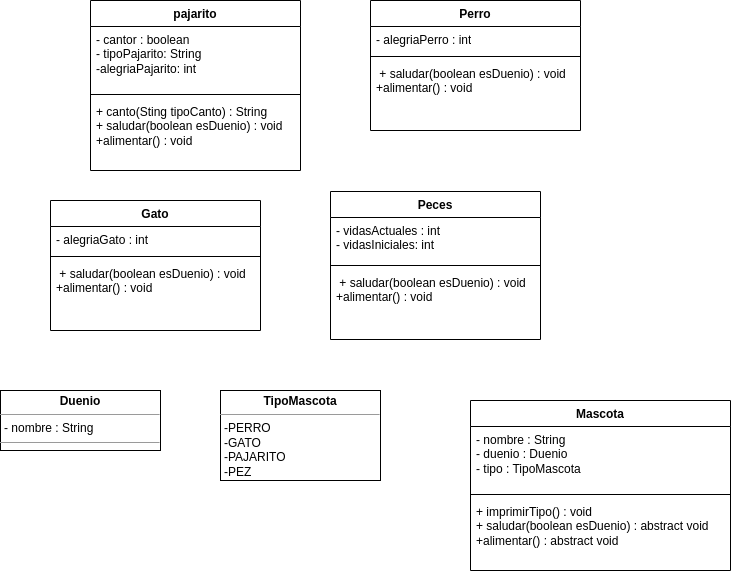

The diagram above was exported from draw.io. Its source (the exported page's mxGraphModel, read from the mxfile embedded in the PNG):
<mxGraphModel dx="806" dy="1632" grid="1" gridSize="10" guides="1" tooltips="1" connect="1" arrows="1" fold="1" page="1" pageScale="1" pageWidth="827" pageHeight="1169" math="0" shadow="0">
  <root>
    <mxCell id="0" />
    <mxCell id="1" parent="0" />
    <mxCell id="hw6pZnDGYlyYqktHyivg-17" value="pajarito" style="swimlane;fontStyle=1;align=center;verticalAlign=top;childLayout=stackLayout;horizontal=1;startSize=26;horizontalStack=0;resizeParent=1;resizeParentMax=0;resizeLast=0;collapsible=1;marginBottom=0;whiteSpace=wrap;html=1;" vertex="1" parent="1">
      <mxGeometry x="130" y="-1130" width="210" height="170" as="geometry" />
    </mxCell>
    <mxCell id="hw6pZnDGYlyYqktHyivg-18" value="- cantor : boolean&lt;br&gt;- tipoPajarito: String&lt;br&gt;-alegriaPajarito: int" style="text;strokeColor=none;fillColor=none;align=left;verticalAlign=top;spacingLeft=4;spacingRight=4;overflow=hidden;rotatable=0;points=[[0,0.5],[1,0.5]];portConstraint=eastwest;whiteSpace=wrap;html=1;" vertex="1" parent="hw6pZnDGYlyYqktHyivg-17">
      <mxGeometry y="26" width="210" height="64" as="geometry" />
    </mxCell>
    <mxCell id="hw6pZnDGYlyYqktHyivg-19" value="" style="line;strokeWidth=1;fillColor=none;align=left;verticalAlign=middle;spacingTop=-1;spacingLeft=3;spacingRight=3;rotatable=0;labelPosition=right;points=[];portConstraint=eastwest;strokeColor=inherit;" vertex="1" parent="hw6pZnDGYlyYqktHyivg-17">
      <mxGeometry y="90" width="210" height="8" as="geometry" />
    </mxCell>
    <mxCell id="hw6pZnDGYlyYqktHyivg-20" value="+ canto(Sting tipoCanto) : String&lt;br&gt;+ saludar(boolean esDuenio) : void&amp;nbsp;&lt;br&gt;+alimentar() : void" style="text;strokeColor=none;fillColor=none;align=left;verticalAlign=top;spacingLeft=4;spacingRight=4;overflow=hidden;rotatable=0;points=[[0,0.5],[1,0.5]];portConstraint=eastwest;whiteSpace=wrap;html=1;" vertex="1" parent="hw6pZnDGYlyYqktHyivg-17">
      <mxGeometry y="98" width="210" height="72" as="geometry" />
    </mxCell>
    <mxCell id="hw6pZnDGYlyYqktHyivg-21" value="Perro" style="swimlane;fontStyle=1;align=center;verticalAlign=top;childLayout=stackLayout;horizontal=1;startSize=26;horizontalStack=0;resizeParent=1;resizeParentMax=0;resizeLast=0;collapsible=1;marginBottom=0;whiteSpace=wrap;html=1;" vertex="1" parent="1">
      <mxGeometry x="410" y="-1130" width="210" height="130" as="geometry" />
    </mxCell>
    <mxCell id="hw6pZnDGYlyYqktHyivg-22" value="- alegriaPerro : int" style="text;strokeColor=none;fillColor=none;align=left;verticalAlign=top;spacingLeft=4;spacingRight=4;overflow=hidden;rotatable=0;points=[[0,0.5],[1,0.5]];portConstraint=eastwest;whiteSpace=wrap;html=1;" vertex="1" parent="hw6pZnDGYlyYqktHyivg-21">
      <mxGeometry y="26" width="210" height="26" as="geometry" />
    </mxCell>
    <mxCell id="hw6pZnDGYlyYqktHyivg-23" value="" style="line;strokeWidth=1;fillColor=none;align=left;verticalAlign=middle;spacingTop=-1;spacingLeft=3;spacingRight=3;rotatable=0;labelPosition=right;points=[];portConstraint=eastwest;strokeColor=inherit;" vertex="1" parent="hw6pZnDGYlyYqktHyivg-21">
      <mxGeometry y="52" width="210" height="8" as="geometry" />
    </mxCell>
    <mxCell id="hw6pZnDGYlyYqktHyivg-24" value="&amp;nbsp;+ saludar(boolean esDuenio) : void&amp;nbsp;&lt;br style=&quot;border-color: var(--border-color);&quot;&gt;+alimentar() : void" style="text;strokeColor=none;fillColor=none;align=left;verticalAlign=top;spacingLeft=4;spacingRight=4;overflow=hidden;rotatable=0;points=[[0,0.5],[1,0.5]];portConstraint=eastwest;whiteSpace=wrap;html=1;" vertex="1" parent="hw6pZnDGYlyYqktHyivg-21">
      <mxGeometry y="60" width="210" height="70" as="geometry" />
    </mxCell>
    <mxCell id="hw6pZnDGYlyYqktHyivg-31" value="Gato" style="swimlane;fontStyle=1;align=center;verticalAlign=top;childLayout=stackLayout;horizontal=1;startSize=26;horizontalStack=0;resizeParent=1;resizeParentMax=0;resizeLast=0;collapsible=1;marginBottom=0;whiteSpace=wrap;html=1;" vertex="1" parent="1">
      <mxGeometry x="90" y="-930" width="210" height="130" as="geometry" />
    </mxCell>
    <mxCell id="hw6pZnDGYlyYqktHyivg-32" value="- alegriaGato : int" style="text;strokeColor=none;fillColor=none;align=left;verticalAlign=top;spacingLeft=4;spacingRight=4;overflow=hidden;rotatable=0;points=[[0,0.5],[1,0.5]];portConstraint=eastwest;whiteSpace=wrap;html=1;" vertex="1" parent="hw6pZnDGYlyYqktHyivg-31">
      <mxGeometry y="26" width="210" height="26" as="geometry" />
    </mxCell>
    <mxCell id="hw6pZnDGYlyYqktHyivg-33" value="" style="line;strokeWidth=1;fillColor=none;align=left;verticalAlign=middle;spacingTop=-1;spacingLeft=3;spacingRight=3;rotatable=0;labelPosition=right;points=[];portConstraint=eastwest;strokeColor=inherit;" vertex="1" parent="hw6pZnDGYlyYqktHyivg-31">
      <mxGeometry y="52" width="210" height="8" as="geometry" />
    </mxCell>
    <mxCell id="hw6pZnDGYlyYqktHyivg-34" value="&amp;nbsp;+ saludar(boolean esDuenio) : void&amp;nbsp;&lt;br style=&quot;border-color: var(--border-color);&quot;&gt;+alimentar() : void" style="text;strokeColor=none;fillColor=none;align=left;verticalAlign=top;spacingLeft=4;spacingRight=4;overflow=hidden;rotatable=0;points=[[0,0.5],[1,0.5]];portConstraint=eastwest;whiteSpace=wrap;html=1;" vertex="1" parent="hw6pZnDGYlyYqktHyivg-31">
      <mxGeometry y="60" width="210" height="70" as="geometry" />
    </mxCell>
    <mxCell id="hw6pZnDGYlyYqktHyivg-35" value="Peces" style="swimlane;fontStyle=1;align=center;verticalAlign=top;childLayout=stackLayout;horizontal=1;startSize=26;horizontalStack=0;resizeParent=1;resizeParentMax=0;resizeLast=0;collapsible=1;marginBottom=0;whiteSpace=wrap;html=1;" vertex="1" parent="1">
      <mxGeometry x="370" y="-939" width="210" height="148" as="geometry" />
    </mxCell>
    <mxCell id="hw6pZnDGYlyYqktHyivg-36" value="- vidasActuales : int&lt;br&gt;- vidasIniciales: int" style="text;strokeColor=none;fillColor=none;align=left;verticalAlign=top;spacingLeft=4;spacingRight=4;overflow=hidden;rotatable=0;points=[[0,0.5],[1,0.5]];portConstraint=eastwest;whiteSpace=wrap;html=1;" vertex="1" parent="hw6pZnDGYlyYqktHyivg-35">
      <mxGeometry y="26" width="210" height="44" as="geometry" />
    </mxCell>
    <mxCell id="hw6pZnDGYlyYqktHyivg-37" value="" style="line;strokeWidth=1;fillColor=none;align=left;verticalAlign=middle;spacingTop=-1;spacingLeft=3;spacingRight=3;rotatable=0;labelPosition=right;points=[];portConstraint=eastwest;strokeColor=inherit;" vertex="1" parent="hw6pZnDGYlyYqktHyivg-35">
      <mxGeometry y="70" width="210" height="8" as="geometry" />
    </mxCell>
    <mxCell id="hw6pZnDGYlyYqktHyivg-38" value="&amp;nbsp;+ saludar(boolean esDuenio) : void&amp;nbsp;&lt;br style=&quot;border-color: var(--border-color);&quot;&gt;+alimentar() : void" style="text;strokeColor=none;fillColor=none;align=left;verticalAlign=top;spacingLeft=4;spacingRight=4;overflow=hidden;rotatable=0;points=[[0,0.5],[1,0.5]];portConstraint=eastwest;whiteSpace=wrap;html=1;" vertex="1" parent="hw6pZnDGYlyYqktHyivg-35">
      <mxGeometry y="78" width="210" height="70" as="geometry" />
    </mxCell>
    <mxCell id="hw6pZnDGYlyYqktHyivg-39" value="&lt;p style=&quot;margin:0px;margin-top:4px;text-align:center;&quot;&gt;&lt;b&gt;Duenio&lt;/b&gt;&lt;/p&gt;&lt;hr size=&quot;1&quot;&gt;&lt;p style=&quot;margin:0px;margin-left:4px;&quot;&gt;- nombre : String&lt;/p&gt;&lt;hr size=&quot;1&quot;&gt;&lt;p style=&quot;margin:0px;margin-left:4px;&quot;&gt;&lt;br&gt;&lt;/p&gt;" style="verticalAlign=top;align=left;overflow=fill;fontSize=12;fontFamily=Helvetica;html=1;whiteSpace=wrap;" vertex="1" parent="1">
      <mxGeometry x="40" y="-740" width="160" height="60" as="geometry" />
    </mxCell>
    <mxCell id="hw6pZnDGYlyYqktHyivg-40" value="&lt;p style=&quot;margin:0px;margin-top:4px;text-align:center;&quot;&gt;&lt;b&gt;TipoMascota&lt;/b&gt;&lt;/p&gt;&lt;hr size=&quot;1&quot;&gt;&lt;p style=&quot;margin:0px;margin-left:4px;&quot;&gt;-PERRO&lt;/p&gt;&lt;p style=&quot;margin:0px;margin-left:4px;&quot;&gt;-GATO&lt;/p&gt;&lt;p style=&quot;margin:0px;margin-left:4px;&quot;&gt;-PAJARITO&lt;/p&gt;&lt;p style=&quot;margin:0px;margin-left:4px;&quot;&gt;-PEZ&lt;/p&gt;&lt;hr size=&quot;1&quot;&gt;&lt;p style=&quot;margin:0px;margin-left:4px;&quot;&gt;&lt;br&gt;&lt;/p&gt;" style="verticalAlign=top;align=left;overflow=fill;fontSize=12;fontFamily=Helvetica;html=1;whiteSpace=wrap;" vertex="1" parent="1">
      <mxGeometry x="260" y="-740" width="160" height="90" as="geometry" />
    </mxCell>
    <mxCell id="hw6pZnDGYlyYqktHyivg-41" value="Mascota" style="swimlane;fontStyle=1;align=center;verticalAlign=top;childLayout=stackLayout;horizontal=1;startSize=26;horizontalStack=0;resizeParent=1;resizeParentMax=0;resizeLast=0;collapsible=1;marginBottom=0;whiteSpace=wrap;html=1;" vertex="1" parent="1">
      <mxGeometry x="510" y="-730" width="260" height="170" as="geometry" />
    </mxCell>
    <mxCell id="hw6pZnDGYlyYqktHyivg-42" value="- nombre : String&lt;br&gt;- duenio : Duenio&lt;br&gt;- tipo : TipoMascota" style="text;strokeColor=none;fillColor=none;align=left;verticalAlign=top;spacingLeft=4;spacingRight=4;overflow=hidden;rotatable=0;points=[[0,0.5],[1,0.5]];portConstraint=eastwest;whiteSpace=wrap;html=1;" vertex="1" parent="hw6pZnDGYlyYqktHyivg-41">
      <mxGeometry y="26" width="260" height="64" as="geometry" />
    </mxCell>
    <mxCell id="hw6pZnDGYlyYqktHyivg-43" value="" style="line;strokeWidth=1;fillColor=none;align=left;verticalAlign=middle;spacingTop=-1;spacingLeft=3;spacingRight=3;rotatable=0;labelPosition=right;points=[];portConstraint=eastwest;strokeColor=inherit;" vertex="1" parent="hw6pZnDGYlyYqktHyivg-41">
      <mxGeometry y="90" width="260" height="8" as="geometry" />
    </mxCell>
    <mxCell id="hw6pZnDGYlyYqktHyivg-44" value="+ imprimirTipo() : void&lt;br&gt;+ saludar(boolean esDuenio) : abstract void&amp;nbsp;&lt;br&gt;+alimentar() : abstract void" style="text;strokeColor=none;fillColor=none;align=left;verticalAlign=top;spacingLeft=4;spacingRight=4;overflow=hidden;rotatable=0;points=[[0,0.5],[1,0.5]];portConstraint=eastwest;whiteSpace=wrap;html=1;" vertex="1" parent="hw6pZnDGYlyYqktHyivg-41">
      <mxGeometry y="98" width="260" height="72" as="geometry" />
    </mxCell>
  </root>
</mxGraphModel>